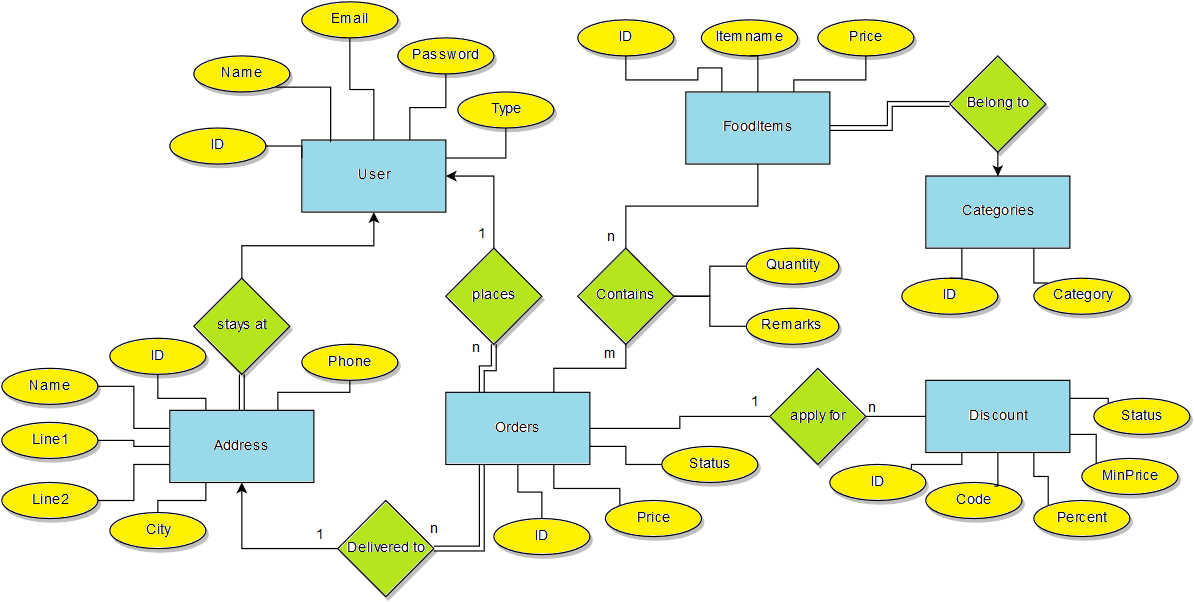

The diagram above was exported from draw.io. Its source (the exported page's mxGraphModel, read from the mxfile embedded in the PNG):
<mxGraphModel dx="880" dy="482" grid="1" gridSize="10" guides="1" tooltips="1" connect="1" arrows="1" fold="1" page="1" pageScale="1" pageWidth="1169" pageHeight="826" background="#ffffff" math="0" shadow="0">
  <root>
    <mxCell id="0" />
    <mxCell id="1" parent="0" />
    <mxCell id="2" value="FoodItems&lt;br&gt;" style="whiteSpace=wrap;html=1;" vertex="1" parent="1">
      <mxGeometry x="665" y="291" width="120" height="60" as="geometry" />
    </mxCell>
    <mxCell id="13" style="edgeStyle=orthogonalEdgeStyle;rounded=0;html=1;entryX=0.5;entryY=1;jettySize=auto;orthogonalLoop=1;endArrow=classic;endFill=1;exitX=0.5;exitY=0;" edge="1" parent="1" source="9" target="3">
      <mxGeometry relative="1" as="geometry">
        <mxPoint x="505" y="431" as="sourcePoint" />
        <Array as="points" />
      </mxGeometry>
    </mxCell>
    <mxCell id="28" style="edgeStyle=orthogonalEdgeStyle;rounded=0;html=1;exitX=1;exitY=0.5;entryX=0.5;entryY=0;startArrow=classic;startFill=1;endArrow=none;endFill=0;jettySize=auto;orthogonalLoop=1;" edge="1" parent="1" source="3" target="27">
      <mxGeometry relative="1" as="geometry" />
    </mxCell>
    <mxCell id="3" value="User&lt;br&gt;" style="whiteSpace=wrap;html=1;fillColor=#ffffff;" vertex="1" parent="1">
      <mxGeometry x="345" y="331" width="120" height="60" as="geometry" />
    </mxCell>
    <mxCell id="4" value="Categories" style="whiteSpace=wrap;html=1;" vertex="1" parent="1">
      <mxGeometry x="865" y="361" width="120" height="60" as="geometry" />
    </mxCell>
    <mxCell id="14" style="edgeStyle=orthogonalEdgeStyle;rounded=0;html=1;exitX=0.5;exitY=0;entryX=0.5;entryY=1;endArrow=none;endFill=0;jettySize=auto;orthogonalLoop=1;shape=link;" edge="1" parent="1" source="5" target="9">
      <mxGeometry relative="1" as="geometry" />
    </mxCell>
    <mxCell id="5" value="Address" style="whiteSpace=wrap;html=1;" vertex="1" parent="1">
      <mxGeometry x="235" y="556" width="120" height="60" as="geometry" />
    </mxCell>
    <mxCell id="6" value="Orders" style="whiteSpace=wrap;html=1;" vertex="1" parent="1">
      <mxGeometry x="465" y="541" width="120" height="60" as="geometry" />
    </mxCell>
    <mxCell id="7" value="Discount" style="whiteSpace=wrap;html=1;" vertex="1" parent="1">
      <mxGeometry x="865" y="531" width="120" height="60" as="geometry" />
    </mxCell>
    <mxCell id="9" value="stays at&lt;br&gt;" style="rhombus;whiteSpace=wrap;html=1;shadow=1;" vertex="1" parent="1">
      <mxGeometry x="255" y="446" width="80" height="80" as="geometry" />
    </mxCell>
    <mxCell id="16" style="edgeStyle=orthogonalEdgeStyle;rounded=0;html=1;entryX=1;entryY=0.5;endArrow=classic;endFill=1;jettySize=auto;orthogonalLoop=1;startArrow=none;startFill=0;shape=link;" edge="1" parent="1" source="15" target="2">
      <mxGeometry relative="1" as="geometry" />
    </mxCell>
    <mxCell id="17" style="edgeStyle=orthogonalEdgeStyle;rounded=0;html=1;entryX=0.5;entryY=0;endArrow=classic;endFill=1;jettySize=auto;orthogonalLoop=1;" edge="1" parent="1" source="15" target="4">
      <mxGeometry relative="1" as="geometry">
        <Array as="points" />
      </mxGeometry>
    </mxCell>
    <mxCell id="15" value="Belong to&lt;br&gt;" style="rhombus;whiteSpace=wrap;html=1;shadow=1;" vertex="1" parent="1">
      <mxGeometry x="885" y="261" width="80" height="80" as="geometry" />
    </mxCell>
    <mxCell id="19" style="edgeStyle=orthogonalEdgeStyle;rounded=0;html=1;exitX=1;exitY=0.5;entryX=0;entryY=0.5;startArrow=none;startFill=0;endArrow=none;endFill=0;jettySize=auto;orthogonalLoop=1;" edge="1" parent="1" source="18" target="7">
      <mxGeometry relative="1" as="geometry" />
    </mxCell>
    <mxCell id="20" style="edgeStyle=orthogonalEdgeStyle;rounded=0;html=1;exitX=0;exitY=0.5;entryX=1;entryY=0.5;startArrow=none;startFill=0;endArrow=none;endFill=0;jettySize=auto;orthogonalLoop=1;" edge="1" parent="1" source="18" target="6">
      <mxGeometry relative="1" as="geometry" />
    </mxCell>
    <mxCell id="18" value="apply for&lt;br&gt;" style="rhombus;whiteSpace=wrap;html=1;shadow=1;" vertex="1" parent="1">
      <mxGeometry x="735" y="521" width="80" height="80" as="geometry" />
    </mxCell>
    <mxCell id="22" style="edgeStyle=orthogonalEdgeStyle;rounded=0;html=1;exitX=0.5;exitY=0;entryX=0.5;entryY=1;startArrow=none;startFill=0;endArrow=none;endFill=0;jettySize=auto;orthogonalLoop=1;" edge="1" parent="1" source="21" target="2">
      <mxGeometry relative="1" as="geometry" />
    </mxCell>
    <mxCell id="23" style="edgeStyle=orthogonalEdgeStyle;rounded=0;html=1;exitX=0.5;exitY=1;entryX=0.75;entryY=0;startArrow=none;startFill=0;endArrow=none;endFill=0;jettySize=auto;orthogonalLoop=1;" edge="1" parent="1" source="21" target="6">
      <mxGeometry relative="1" as="geometry">
        <Array as="points">
          <mxPoint x="615" y="521" />
          <mxPoint x="555" y="521" />
        </Array>
      </mxGeometry>
    </mxCell>
    <mxCell id="31" style="edgeStyle=orthogonalEdgeStyle;rounded=0;html=1;exitX=1;exitY=0.5;entryX=0;entryY=0.5;startArrow=none;startFill=0;endArrow=none;endFill=0;jettySize=auto;orthogonalLoop=1;" edge="1" parent="1" source="21" target="30">
      <mxGeometry relative="1" as="geometry">
        <Array as="points">
          <mxPoint x="685" y="461" />
          <mxPoint x="685" y="436" />
        </Array>
      </mxGeometry>
    </mxCell>
    <mxCell id="34" style="edgeStyle=orthogonalEdgeStyle;rounded=0;html=1;exitX=1;exitY=0.5;startArrow=none;startFill=0;endArrow=none;endFill=0;jettySize=auto;orthogonalLoop=1;" edge="1" parent="1" source="21" target="33">
      <mxGeometry relative="1" as="geometry" />
    </mxCell>
    <mxCell id="21" value="Contains" style="rhombus;whiteSpace=wrap;html=1;shadow=1;" vertex="1" parent="1">
      <mxGeometry x="575" y="421" width="80" height="80" as="geometry" />
    </mxCell>
    <mxCell id="25" style="edgeStyle=orthogonalEdgeStyle;rounded=0;html=1;exitX=1;exitY=0.5;entryX=0.25;entryY=1;startArrow=none;startFill=0;endArrow=classic;endFill=1;jettySize=auto;orthogonalLoop=1;shape=link;" edge="1" parent="1" source="24" target="6">
      <mxGeometry relative="1" as="geometry">
        <Array as="points">
          <mxPoint x="495" y="671" />
        </Array>
      </mxGeometry>
    </mxCell>
    <mxCell id="26" style="edgeStyle=orthogonalEdgeStyle;rounded=0;html=1;exitX=0;exitY=0.5;startArrow=none;startFill=0;endArrow=classic;endFill=1;jettySize=auto;orthogonalLoop=1;" edge="1" parent="1" source="24" target="5">
      <mxGeometry relative="1" as="geometry" />
    </mxCell>
    <mxCell id="24" value="Delivered to&lt;br&gt;" style="rhombus;whiteSpace=wrap;html=1;shadow=1;" vertex="1" parent="1">
      <mxGeometry x="375" y="631" width="80" height="80" as="geometry" />
    </mxCell>
    <mxCell id="27" value="places" style="rhombus;whiteSpace=wrap;html=1;shadow=1;" vertex="1" parent="1">
      <mxGeometry x="465" y="421" width="80" height="80" as="geometry" />
    </mxCell>
    <mxCell id="30" value="Quantity" style="ellipse;whiteSpace=wrap;html=1;shadow=1;" vertex="1" parent="1">
      <mxGeometry x="715" y="421" width="77" height="30" as="geometry" />
    </mxCell>
    <mxCell id="33" value="Remarks" style="ellipse;whiteSpace=wrap;html=1;shadow=1;" vertex="1" parent="1">
      <mxGeometry x="715" y="471" width="77" height="30" as="geometry" />
    </mxCell>
    <mxCell id="2020d0cdf0ff0f-34" value="Name" style="ellipse;whiteSpace=wrap;html=1;shadow=1;fillColor=#ffffff;" vertex="1" parent="1">
      <mxGeometry x="255" y="261" width="80" height="30" as="geometry" />
    </mxCell>
    <mxCell id="2020d0cdf0ff0f-35" value="Email" style="ellipse;whiteSpace=wrap;html=1;shadow=1;fillColor=#ffffff;" vertex="1" parent="1">
      <mxGeometry x="345" y="216" width="80" height="30" as="geometry" />
    </mxCell>
    <mxCell id="2020d0cdf0ff0f-36" value="Password" style="ellipse;whiteSpace=wrap;html=1;shadow=1;fillColor=#ffffff;" vertex="1" parent="1">
      <mxGeometry x="425" y="246" width="80" height="30" as="geometry" />
    </mxCell>
    <mxCell id="2020d0cdf0ff0f-37" value="Type" style="ellipse;whiteSpace=wrap;html=1;shadow=1;fillColor=#ffffff;" vertex="1" parent="1">
      <mxGeometry x="475" y="291" width="80" height="30" as="geometry" />
    </mxCell>
    <mxCell id="2020d0cdf0ff0f-38" value="ID" style="ellipse;whiteSpace=wrap;html=1;shadow=1;fillColor=#ffffff;" vertex="1" parent="1">
      <mxGeometry x="235" y="321" width="80" height="30" as="geometry" />
    </mxCell>
    <mxCell id="2020d0cdf0ff0f-39" style="edgeStyle=orthogonalEdgeStyle;rounded=0;html=1;exitX=1;exitY=0.5;entryX=0;entryY=0.25;startArrow=none;startFill=0;endArrow=none;endFill=0;jettySize=auto;orthogonalLoop=1;" edge="1" parent="1" source="2020d0cdf0ff0f-38" target="3">
      <mxGeometry relative="1" as="geometry" />
    </mxCell>
    <mxCell id="2020d0cdf0ff0f-40" style="edgeStyle=orthogonalEdgeStyle;rounded=0;html=1;exitX=1;exitY=1;entryX=0.2;entryY=0.033;entryPerimeter=0;startArrow=none;startFill=0;endArrow=none;endFill=0;jettySize=auto;orthogonalLoop=1;" edge="1" parent="1" source="2020d0cdf0ff0f-34" target="3">
      <mxGeometry relative="1" as="geometry" />
    </mxCell>
    <mxCell id="2020d0cdf0ff0f-41" style="edgeStyle=orthogonalEdgeStyle;rounded=0;html=1;exitX=0.5;exitY=1;entryX=0.5;entryY=0;startArrow=none;startFill=0;endArrow=none;endFill=0;jettySize=auto;orthogonalLoop=1;" edge="1" parent="1" source="2020d0cdf0ff0f-35" target="3">
      <mxGeometry relative="1" as="geometry" />
    </mxCell>
    <mxCell id="2020d0cdf0ff0f-42" style="edgeStyle=orthogonalEdgeStyle;rounded=0;html=1;exitX=0.5;exitY=1;entryX=0.75;entryY=0;startArrow=none;startFill=0;endArrow=none;endFill=0;jettySize=auto;orthogonalLoop=1;" edge="1" parent="1" source="2020d0cdf0ff0f-36" target="3">
      <mxGeometry relative="1" as="geometry" />
    </mxCell>
    <mxCell id="2020d0cdf0ff0f-44" style="edgeStyle=orthogonalEdgeStyle;rounded=0;html=1;exitX=0.5;exitY=1;entryX=1;entryY=0.25;startArrow=none;startFill=0;endArrow=none;endFill=0;jettySize=auto;orthogonalLoop=1;" edge="1" parent="1" source="2020d0cdf0ff0f-37" target="3">
      <mxGeometry relative="1" as="geometry" />
    </mxCell>
    <mxCell id="2020d0cdf0ff0f-45" value="ID" style="ellipse;whiteSpace=wrap;html=1;shadow=1;fillColor=#ffffff;" vertex="1" parent="1">
      <mxGeometry x="845" y="446" width="80" height="30" as="geometry" />
    </mxCell>
    <mxCell id="2020d0cdf0ff0f-46" value="Category" style="ellipse;whiteSpace=wrap;html=1;shadow=1;fillColor=#ffffff;" vertex="1" parent="1">
      <mxGeometry x="955" y="446" width="80" height="30" as="geometry" />
    </mxCell>
    <mxCell id="2020d0cdf0ff0f-48" style="edgeStyle=orthogonalEdgeStyle;rounded=0;html=1;exitX=0.5;exitY=0;entryX=0.25;entryY=1;startArrow=none;startFill=0;endArrow=none;endFill=0;jettySize=auto;orthogonalLoop=1;" edge="1" parent="1" source="2020d0cdf0ff0f-45" target="4">
      <mxGeometry relative="1" as="geometry" />
    </mxCell>
    <mxCell id="2020d0cdf0ff0f-49" style="edgeStyle=orthogonalEdgeStyle;rounded=0;html=1;exitX=0;exitY=0;entryX=0.75;entryY=1;startArrow=none;startFill=0;endArrow=none;endFill=0;jettySize=auto;orthogonalLoop=1;" edge="1" parent="1" source="2020d0cdf0ff0f-46" target="4">
      <mxGeometry relative="1" as="geometry">
        <Array as="points">
          <mxPoint x="955" y="450" />
        </Array>
      </mxGeometry>
    </mxCell>
    <mxCell id="2020d0cdf0ff0f-50" value="ID" style="ellipse;whiteSpace=wrap;html=1;shadow=1;fillColor=#ffffff;" vertex="1" parent="1">
      <mxGeometry x="575" y="231" width="80" height="30" as="geometry" />
    </mxCell>
    <mxCell id="2020d0cdf0ff0f-51" value="Itemname" style="ellipse;whiteSpace=wrap;html=1;shadow=1;fillColor=#ffffff;" vertex="1" parent="1">
      <mxGeometry x="678" y="231" width="80" height="30" as="geometry" />
    </mxCell>
    <mxCell id="2020d0cdf0ff0f-52" value="Price" style="ellipse;whiteSpace=wrap;html=1;shadow=1;fillColor=#ffffff;" vertex="1" parent="1">
      <mxGeometry x="775" y="231" width="80" height="30" as="geometry" />
    </mxCell>
    <mxCell id="2020d0cdf0ff0f-53" style="edgeStyle=orthogonalEdgeStyle;rounded=0;html=1;exitX=0.5;exitY=1;entryX=0.25;entryY=0;startArrow=none;startFill=0;endArrow=none;endFill=0;jettySize=auto;orthogonalLoop=1;" edge="1" parent="1" source="2020d0cdf0ff0f-50" target="2">
      <mxGeometry relative="1" as="geometry" />
    </mxCell>
    <mxCell id="2020d0cdf0ff0f-54" style="edgeStyle=orthogonalEdgeStyle;rounded=0;html=1;exitX=0.5;exitY=1;entryX=0.5;entryY=0;startArrow=none;startFill=0;endArrow=none;endFill=0;jettySize=auto;orthogonalLoop=1;" edge="1" parent="1" source="2020d0cdf0ff0f-51" target="2">
      <mxGeometry relative="1" as="geometry" />
    </mxCell>
    <mxCell id="2020d0cdf0ff0f-55" style="edgeStyle=orthogonalEdgeStyle;rounded=0;html=1;exitX=0.5;exitY=1;entryX=0.75;entryY=0;startArrow=none;startFill=0;endArrow=none;endFill=0;jettySize=auto;orthogonalLoop=1;" edge="1" parent="1" source="2020d0cdf0ff0f-52" target="2">
      <mxGeometry relative="1" as="geometry" />
    </mxCell>
    <mxCell id="2020d0cdf0ff0f-56" style="edgeStyle=orthogonalEdgeStyle;rounded=0;html=1;exitX=0.5;exitY=1;entryX=0.25;entryY=0;startArrow=none;startFill=0;endArrow=none;endFill=0;jettySize=auto;orthogonalLoop=1;shape=link;" edge="1" parent="1" source="27" target="6">
      <mxGeometry relative="1" as="geometry" />
    </mxCell>
    <mxCell id="2020d0cdf0ff0f-57" value="Name" style="ellipse;whiteSpace=wrap;html=1;shadow=1;fillColor=#ffffff;" vertex="1" parent="1">
      <mxGeometry x="95" y="521" width="80" height="30" as="geometry" />
    </mxCell>
    <mxCell id="2020d0cdf0ff0f-58" value="Line1" style="ellipse;whiteSpace=wrap;html=1;shadow=1;fillColor=#ffffff;" vertex="1" parent="1">
      <mxGeometry x="95" y="566" width="80" height="30" as="geometry" />
    </mxCell>
    <mxCell id="2020d0cdf0ff0f-59" value="Line2&lt;br&gt;" style="ellipse;whiteSpace=wrap;html=1;shadow=1;fillColor=#ffffff;" vertex="1" parent="1">
      <mxGeometry x="95" y="616" width="80" height="30" as="geometry" />
    </mxCell>
    <mxCell id="2020d0cdf0ff0f-60" value="Phone" style="ellipse;whiteSpace=wrap;html=1;shadow=1;fillColor=#ffffff;" vertex="1" parent="1">
      <mxGeometry x="345" y="501" width="80" height="30" as="geometry" />
    </mxCell>
    <mxCell id="2020d0cdf0ff0f-61" value="ID" style="ellipse;whiteSpace=wrap;html=1;shadow=1;fillColor=#ffffff;" vertex="1" parent="1">
      <mxGeometry x="185" y="496" width="80" height="30" as="geometry" />
    </mxCell>
    <mxCell id="2020d0cdf0ff0f-62" value="City" style="ellipse;whiteSpace=wrap;html=1;shadow=1;fillColor=#ffffff;" vertex="1" parent="1">
      <mxGeometry x="185" y="641" width="80" height="30" as="geometry" />
    </mxCell>
    <mxCell id="2020d0cdf0ff0f-64" style="edgeStyle=orthogonalEdgeStyle;rounded=0;html=1;exitX=0.5;exitY=1;entryX=0.25;entryY=0;startArrow=none;startFill=0;endArrow=none;endFill=0;jettySize=auto;orthogonalLoop=1;" edge="1" parent="1" source="2020d0cdf0ff0f-61" target="5">
      <mxGeometry relative="1" as="geometry" />
    </mxCell>
    <mxCell id="2020d0cdf0ff0f-65" style="edgeStyle=orthogonalEdgeStyle;rounded=0;html=1;exitX=1;exitY=0.5;entryX=0;entryY=0.25;startArrow=none;startFill=0;endArrow=none;endFill=0;jettySize=auto;orthogonalLoop=1;" edge="1" parent="1" source="2020d0cdf0ff0f-57" target="5">
      <mxGeometry relative="1" as="geometry" />
    </mxCell>
    <mxCell id="2020d0cdf0ff0f-66" style="edgeStyle=orthogonalEdgeStyle;rounded=0;html=1;exitX=1;exitY=0.5;startArrow=none;startFill=0;endArrow=none;endFill=0;jettySize=auto;orthogonalLoop=1;" edge="1" parent="1" source="2020d0cdf0ff0f-58" target="5">
      <mxGeometry relative="1" as="geometry" />
    </mxCell>
    <mxCell id="2020d0cdf0ff0f-67" style="edgeStyle=orthogonalEdgeStyle;rounded=0;html=1;exitX=1;exitY=0.5;entryX=0;entryY=0.75;startArrow=none;startFill=0;endArrow=none;endFill=0;jettySize=auto;orthogonalLoop=1;" edge="1" parent="1" source="2020d0cdf0ff0f-59" target="5">
      <mxGeometry relative="1" as="geometry" />
    </mxCell>
    <mxCell id="2020d0cdf0ff0f-68" style="edgeStyle=orthogonalEdgeStyle;rounded=0;html=1;exitX=0.5;exitY=0;entryX=0.25;entryY=1;startArrow=none;startFill=0;endArrow=none;endFill=0;jettySize=auto;orthogonalLoop=1;" edge="1" parent="1" source="2020d0cdf0ff0f-62" target="5">
      <mxGeometry relative="1" as="geometry">
        <Array as="points">
          <mxPoint x="225" y="631" />
          <mxPoint x="265" y="631" />
        </Array>
      </mxGeometry>
    </mxCell>
    <mxCell id="2020d0cdf0ff0f-70" style="edgeStyle=orthogonalEdgeStyle;rounded=0;html=1;exitX=0.5;exitY=1;entryX=0.75;entryY=0;startArrow=none;startFill=0;endArrow=none;endFill=0;jettySize=auto;orthogonalLoop=1;" edge="1" parent="1" source="2020d0cdf0ff0f-60" target="5">
      <mxGeometry relative="1" as="geometry">
        <Array as="points">
          <mxPoint x="385" y="541" />
          <mxPoint x="325" y="541" />
        </Array>
      </mxGeometry>
    </mxCell>
    <mxCell id="2020d0cdf0ff0f-71" value="ID" style="ellipse;whiteSpace=wrap;html=1;shadow=1;fillColor=#ffffff;" vertex="1" parent="1">
      <mxGeometry x="505" y="646" width="80" height="30" as="geometry" />
    </mxCell>
    <mxCell id="2020d0cdf0ff0f-72" value="Price" style="ellipse;whiteSpace=wrap;html=1;shadow=1;fillColor=#ffffff;" vertex="1" parent="1">
      <mxGeometry x="598" y="631" width="80" height="30" as="geometry" />
    </mxCell>
    <mxCell id="2020d0cdf0ff0f-73" value="Status" style="ellipse;whiteSpace=wrap;html=1;shadow=1;fillColor=#ffffff;" vertex="1" parent="1">
      <mxGeometry x="645" y="586" width="80" height="30" as="geometry" />
    </mxCell>
    <mxCell id="2020d0cdf0ff0f-76" style="edgeStyle=orthogonalEdgeStyle;rounded=0;html=1;exitX=0.5;exitY=0;entryX=0.5;entryY=1;startArrow=none;startFill=0;endArrow=none;endFill=0;jettySize=auto;orthogonalLoop=1;" edge="1" parent="1" source="2020d0cdf0ff0f-71" target="6">
      <mxGeometry relative="1" as="geometry" />
    </mxCell>
    <mxCell id="2020d0cdf0ff0f-77" style="edgeStyle=orthogonalEdgeStyle;rounded=0;html=1;exitX=0.75;exitY=1;entryX=0;entryY=0;startArrow=none;startFill=0;endArrow=none;endFill=0;jettySize=auto;orthogonalLoop=1;" edge="1" parent="1" source="6" target="2020d0cdf0ff0f-72">
      <mxGeometry relative="1" as="geometry">
        <Array as="points">
          <mxPoint x="555" y="621" />
          <mxPoint x="610" y="621" />
        </Array>
      </mxGeometry>
    </mxCell>
    <mxCell id="2020d0cdf0ff0f-78" style="edgeStyle=orthogonalEdgeStyle;rounded=0;html=1;exitX=1;exitY=0.75;entryX=0;entryY=0.5;startArrow=none;startFill=0;endArrow=none;endFill=0;jettySize=auto;orthogonalLoop=1;" edge="1" parent="1" source="6" target="2020d0cdf0ff0f-73">
      <mxGeometry relative="1" as="geometry" />
    </mxCell>
    <mxCell id="2020d0cdf0ff0f-79" value="ID" style="ellipse;whiteSpace=wrap;html=1;shadow=1;fillColor=#ffffff;" vertex="1" parent="1">
      <mxGeometry x="785" y="601" width="80" height="30" as="geometry" />
    </mxCell>
    <mxCell id="2020d0cdf0ff0f-80" value="Code" style="ellipse;whiteSpace=wrap;html=1;shadow=1;fillColor=#ffffff;" vertex="1" parent="1">
      <mxGeometry x="865" y="616" width="80" height="30" as="geometry" />
    </mxCell>
    <mxCell id="2020d0cdf0ff0f-81" value="Percent" style="ellipse;whiteSpace=wrap;html=1;shadow=1;fillColor=#ffffff;" vertex="1" parent="1">
      <mxGeometry x="955" y="631" width="80" height="30" as="geometry" />
    </mxCell>
    <mxCell id="2020d0cdf0ff0f-82" value="MinPrice" style="ellipse;whiteSpace=wrap;html=1;shadow=1;fillColor=#ffffff;" vertex="1" parent="1">
      <mxGeometry x="995" y="596" width="80" height="30" as="geometry" />
    </mxCell>
    <mxCell id="2020d0cdf0ff0f-83" value="Status" style="ellipse;whiteSpace=wrap;html=1;shadow=1;fillColor=#ffffff;" vertex="1" parent="1">
      <mxGeometry x="1005" y="546" width="80" height="30" as="geometry" />
    </mxCell>
    <mxCell id="2020d0cdf0ff0f-84" style="edgeStyle=orthogonalEdgeStyle;rounded=0;html=1;exitX=1;exitY=0;entryX=0.25;entryY=1;startArrow=none;startFill=0;endArrow=none;endFill=0;jettySize=auto;orthogonalLoop=1;" edge="1" parent="1" source="2020d0cdf0ff0f-79" target="7">
      <mxGeometry relative="1" as="geometry">
        <Array as="points">
          <mxPoint x="853" y="601" />
          <mxPoint x="895" y="601" />
        </Array>
      </mxGeometry>
    </mxCell>
    <mxCell id="2020d0cdf0ff0f-85" style="edgeStyle=orthogonalEdgeStyle;rounded=0;html=1;exitX=0.713;exitY=0.1;entryX=0.5;entryY=1;startArrow=none;startFill=0;endArrow=none;endFill=0;jettySize=auto;orthogonalLoop=1;exitPerimeter=0;" edge="1" parent="1" source="2020d0cdf0ff0f-80" target="7">
      <mxGeometry relative="1" as="geometry">
        <Array as="points">
          <mxPoint x="925" y="619" />
        </Array>
      </mxGeometry>
    </mxCell>
    <mxCell id="2020d0cdf0ff0f-86" style="edgeStyle=orthogonalEdgeStyle;rounded=0;html=1;exitX=0.75;exitY=1;entryX=0;entryY=0;startArrow=none;startFill=0;endArrow=none;endFill=0;jettySize=auto;orthogonalLoop=1;" edge="1" parent="1" source="7" target="2020d0cdf0ff0f-81">
      <mxGeometry relative="1" as="geometry" />
    </mxCell>
    <mxCell id="2020d0cdf0ff0f-87" style="edgeStyle=orthogonalEdgeStyle;rounded=0;html=1;exitX=1;exitY=0.75;entryX=0;entryY=0;startArrow=none;startFill=0;endArrow=none;endFill=0;jettySize=auto;orthogonalLoop=1;" edge="1" parent="1" source="7" target="2020d0cdf0ff0f-82">
      <mxGeometry relative="1" as="geometry" />
    </mxCell>
    <mxCell id="2020d0cdf0ff0f-88" style="edgeStyle=orthogonalEdgeStyle;rounded=0;html=1;exitX=1;exitY=0.25;entryX=0;entryY=0;startArrow=none;startFill=0;endArrow=none;endFill=0;jettySize=auto;orthogonalLoop=1;" edge="1" parent="1" source="7" target="2020d0cdf0ff0f-83">
      <mxGeometry relative="1" as="geometry" />
    </mxCell>
    <mxCell id="2020d0cdf0ff0f-89" value="n&lt;br&gt;" style="text;html=1;resizable=0;points=[];autosize=1;align=left;verticalAlign=top;spacingTop=-4;" vertex="1" parent="1">
      <mxGeometry x="598" y="403" width="20" height="20" as="geometry" />
    </mxCell>
    <mxCell id="2020d0cdf0ff0f-91" value="m" style="text;html=1;resizable=0;points=[];autosize=1;align=left;verticalAlign=top;spacingTop=-4;" vertex="1" parent="1">
      <mxGeometry x="595" y="501" width="30" height="20" as="geometry" />
    </mxCell>
    <mxCell id="2020d0cdf0ff0f-92" value="n&lt;br&gt;" style="text;html=1;resizable=0;points=[];autosize=1;align=left;verticalAlign=top;spacingTop=-4;" vertex="1" parent="1">
      <mxGeometry x="485" y="496" width="20" height="20" as="geometry" />
    </mxCell>
    <mxCell id="2020d0cdf0ff0f-93" value="1" style="text;html=1;resizable=0;points=[];autosize=1;align=left;verticalAlign=top;spacingTop=-4;" vertex="1" parent="1">
      <mxGeometry x="490" y="401" width="20" height="20" as="geometry" />
    </mxCell>
    <mxCell id="2020d0cdf0ff0f-94" value="n&lt;br&gt;" style="text;html=1;resizable=0;points=[];autosize=1;align=left;verticalAlign=top;spacingTop=-4;" vertex="1" parent="1">
      <mxGeometry x="450" y="646" width="20" height="20" as="geometry" />
    </mxCell>
    <mxCell id="2020d0cdf0ff0f-97" value="1" style="text;html=1;resizable=0;points=[];autosize=1;align=left;verticalAlign=top;spacingTop=-4;" vertex="1" parent="1">
      <mxGeometry x="355" y="651" width="20" height="20" as="geometry" />
    </mxCell>
    <mxCell id="6e8d41f57f2a65a4-34" value="1" style="text;html=1;resizable=0;points=[];autosize=1;align=left;verticalAlign=top;spacingTop=-4;" vertex="1" parent="1">
      <mxGeometry x="718" y="541" width="20" height="20" as="geometry" />
    </mxCell>
    <mxCell id="6e8d41f57f2a65a4-35" value="n&lt;br&gt;" style="text;html=1;resizable=0;points=[];autosize=1;align=left;verticalAlign=top;spacingTop=-4;" vertex="1" parent="1">
      <mxGeometry x="815" y="546" width="20" height="20" as="geometry" />
    </mxCell>
  </root>
</mxGraphModel>